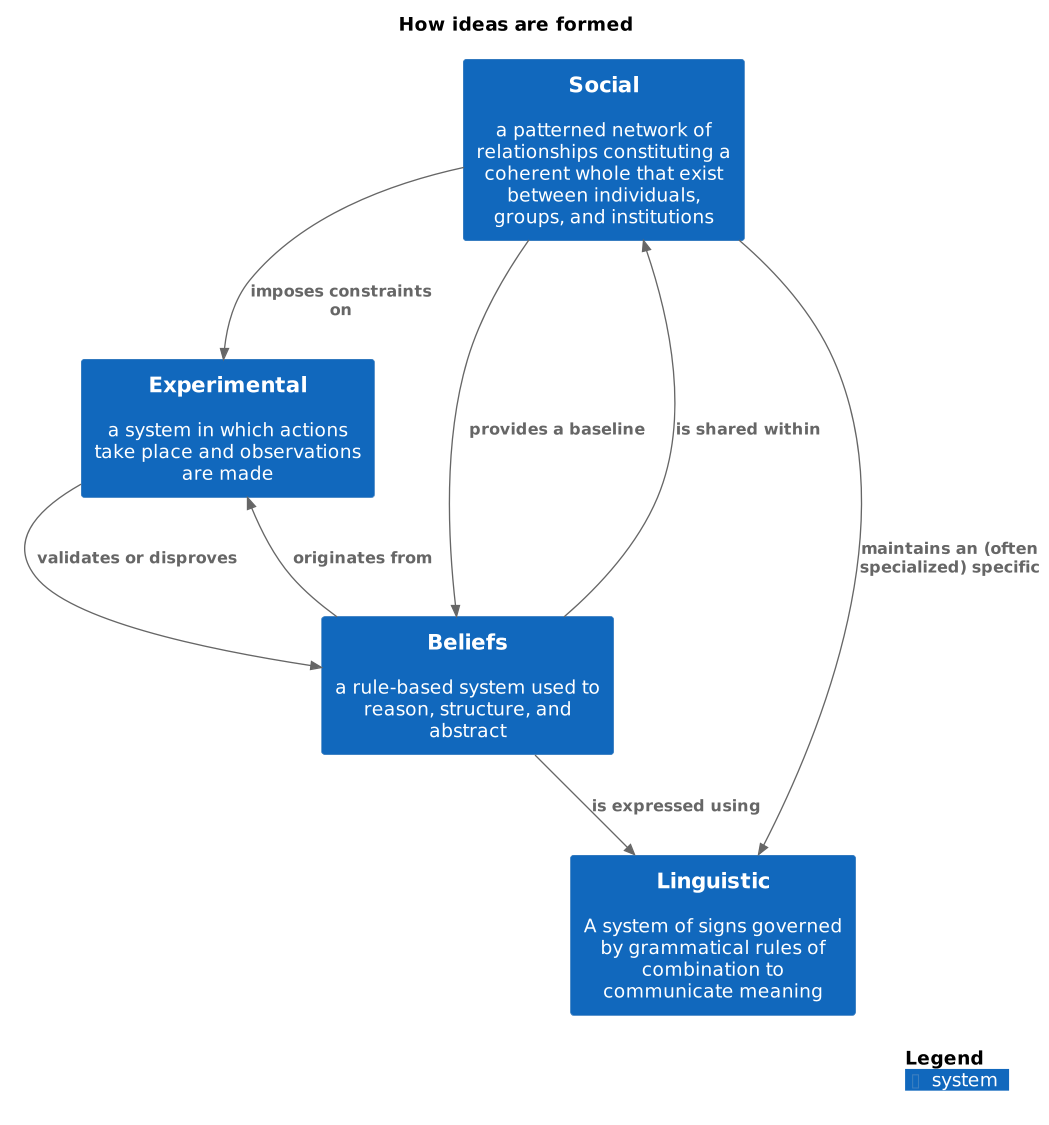

The diagram above was rendered by PlantUML. Its source (embedded in the PNG):
@startuml
title How ideas are formed

skinparam dpi 320

!include https://raw.githubusercontent.com/plantuml-stdlib/C4-PlantUML/master/C4.puml
!include https://raw.githubusercontent.com/plantuml-stdlib/C4-PlantUML/master/C4_Context.puml

System(Social, "Social", "a patterned network of relationships constituting a coherent whole that exist between individuals, groups, and institutions", $tags="Element+Software System+people")
System(Experimental, "Experimental", "a system in which actions take place and observations are made", $tags="Element+Software System+science")
System(Beliefs, "Beliefs", "a rule-based system used to reason, structure, and abstract", $tags="Element+Software System+mind")
System(Linguistic, "Linguistic", "A system of signs governed by grammatical rules of combination to communicate meaning", $tags="Element+Software System+communication")

Rel_D(Beliefs, Linguistic, "is expressed using", $tags="Relationship")
Rel_D(Beliefs, Social, "is shared within", $tags="Relationship")
Rel_D(Social, Linguistic, "maintains an (often specialized) specific", $tags="Relationship")
Rel_D(Social, Beliefs, "provides a baseline", $tags="Relationship")
Rel_D(Social, Experimental, "imposes constraints on", $tags="Relationship")
Rel_D(Experimental, Beliefs, "validates or disproves", $tags="Relationship")
Rel_D(Beliefs, Experimental, "originates from", $tags="Relationship")

SHOW_LEGEND()
@enduml